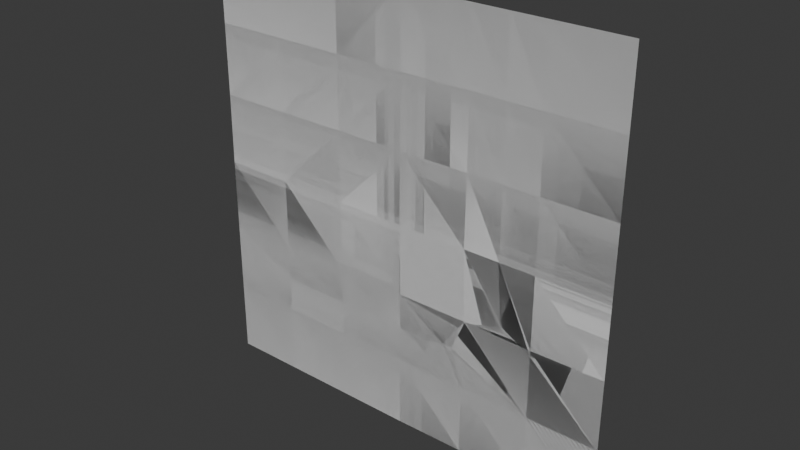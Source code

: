# Source: ChangeFaceFlowPracticing_0710.blend  (saved by Blender 5.1.30; exported with 4.5.12 LTS)
import bpy
from mathutils import Matrix  # noqa: F401  (used for matrix-valued properties, if any)

bpy.ops.wm.read_factory_settings(use_empty=True)
scene = bpy.context.scene
scene.name = 'Scene'

# ---- collections
col_collection = bpy.data.collections.new('Collection'); scene.collection.children.link(col_collection)

# ---- world
world_world = bpy.data.worlds.new('World'); scene.world = world_world
world_world.use_nodes = True; world_world.node_tree.nodes.clear()
_N = world_world.node_tree.nodes; _L = world_world.node_tree.links
n0 = _N.new('ShaderNodeOutputWorld'); n0.name = 'World Output'; n0.location = (200, 100)
n1 = _N.new('ShaderNodeBackground'); n1.name = 'Background'; n1.location = (-200, 100)
n1.inputs[0].default_value = (0.05088, 0.05088, 0.05088, 1.0)
_L.new(n1.outputs[0], n0.inputs[0])
n0.is_active_output = True
world_world.color = (0.05088, 0.05088, 0.05088)
world_world.sun_shadow_jitter_overblur = 0.0

# ---- meshes
me_plane = bpy.data.meshes.new('Plane')
me_plane.from_pydata([(1.0, -1.0, 0.0), (-1.0, 1.0, 0.0), (1.0, 1.0, 0.0), (2.98e-08, -1.0, 0.0), (0.3333, -1.0, 0.0), (0.6667, -1.0, 0.0), (0.6667, 1.0, 0.0), (0.3334, 0.9952, 1.69e-11), (-2.98e-08, 1.0, 0.0), (-0.3333, 1.0, 0.0), (-0.6667, 1.0, 0.0), (-1.0, 0.6667, 0.0), (-1.0, 0.3333, 0.0), (1.0, -0.6667, 0.0), (1.0, -0.3333, 0.0), (1.0, 2.98e-08, 0.0), (1.0, 0.3333, 0.0), (1.0, 0.6667, 0.0), (-0.6667, 0.3333, 0.0), (-0.6667, 0.6667, 0.0), (-0.3333, 0.3333, 0.0), (-0.3333, 0.6667, 0.0), (1.987e-08, -0.6667, 0.0), (9.934e-09, -0.3333, 0.0), (-0.003435, 2.98e-08, 7.628e-19), (-0.003435, 0.3333, 7.628e-19), (-1.987e-08, 0.6667, 0.0), (0.3333, -0.6667, 0.0), (0.3333, -0.3333, 0.0), (0.3299, 2.98e-08, 7.628e-19), (0.3459, 0.3333, -6.232e-09), (0.3367, 0.6667, 1.167e-09), (0.6667, -0.6667, 0.0), (0.6667, -0.3333, 0.0), (0.6667, 2.98e-08, 0.0), (0.6667, 0.3375, -6.88e-09), (0.6667, 0.6667, 1.949e-10), (-1.0, 0.5, 0.0), (-0.6667, 0.5, 0.0), (-0.3333, 0.5, 0.0), (-1.49e-08, 0.5, 0.0), (0.2797, 0.4865, -1.458e-09), (0.5, -1.0, 0.0), (0.5, -0.6667, 0.0), (0.5, -0.3333, 0.0), (0.5, 2.98e-08, 0.0), (0.5208, 0.3122, 1.15e-09)], [], [(36, 17, 2, 6), (11, 19, 10, 1), (19, 21, 9, 10), (21, 26, 8, 9), (26, 31, 7, 8), (31, 36, 6, 7), (42, 5, 32, 43), (43, 32, 33, 44), (44, 33, 34, 45), (45, 34, 35, 46), (30, 46, 35, 36), (3, 4, 27, 22), (22, 27, 28, 23), (23, 28, 29, 24), (24, 29, 30, 25), (40, 41, 31, 26), (39, 40, 26, 21), (38, 39, 21, 19), (37, 38, 19, 11), (5, 0, 13, 32), (32, 13, 14, 33), (33, 14, 15, 34), (34, 15, 16, 35), (35, 16, 17, 36), (12, 18, 38, 37), (36, 31, 41, 30), (18, 20, 39, 38), (20, 25, 40, 39), (25, 30, 41, 40), (29, 45, 46, 30), (28, 44, 45, 29), (27, 43, 44, 28), (4, 42, 43, 27)])
_k = set([(6, 36), (17, 36), (30, 36), (31, 36), (35, 36)])
me_plane.attributes.new('sharp_edge', 'BOOLEAN', 'EDGE').data.foreach_set('value', [ (min(e.vertices), max(e.vertices)) in _k for e in me_plane.edges])
_uv = me_plane.uv_layers.new(name='UVMap')
_uv.uv.foreach_set('vector', [0.8333, 0.8333, 1.0, 0.8333, 1.0, 1.0, 0.8333, 1.0, 0.0, 0.8333, 0.1667, 0.8333, 0.1667, 1.0, 0.0, 1.0, 0.1667, 0.8333, 0.3333, 0.8333, 0.3333, 1.0, 0.1667, 1.0, 0.3333, 0.8333, 0.5, 0.8333, 0.5, 1.0, 0.3333, 1.0, 0.5, 0.8333, 0.6961, 0.8333, 0.6671, 0.9976, 0.5, 1.0, 0.6961, 0.8333, 0.8333, 0.8333, 0.8333, 1.0, 0.6671, 0.9976, 0.75, 0.0, 0.8333, 0.0, 0.8333, 0.1667, 0.75, 0.1667, 0.75, 0.1667, 0.8333, 0.1667, 0.8333, 0.3333, 0.75, 0.3333, 0.75, 0.3333, 0.8333, 0.3333, 0.8333, 0.5, 0.75, 0.5, 0.75, 0.5, 0.8333, 0.5, 0.8333, 0.7278, 0.7519, 0.6841, 0.6667, 0.6667, 0.7519, 0.6841, 0.8333, 0.7278, 0.8333, 0.8333, 0.5, 0.0, 0.6667, 0.0, 0.6667, 0.1667, 0.5, 0.1667, 0.5, 0.1667, 0.6667, 0.1667, 0.6667, 0.3333, 0.5, 0.3333, 0.5, 0.3333, 0.6667, 0.3333, 0.6667, 0.5, 0.5, 0.5, 0.5, 0.5, 0.6667, 0.5, 0.6667, 0.6667, 0.5, 0.6667, 0.5, 0.75, 0.6667, 0.75, 0.6961, 0.8333, 0.5, 0.8333, 0.3333, 0.75, 0.5, 0.75, 0.5, 0.8333, 0.3333, 0.8333, 0.1667, 0.75, 0.3333, 0.75, 0.3333, 0.8333, 0.1667, 0.8333, 0.0, 0.75, 0.1667, 0.75, 0.1667, 0.8333, 0.0, 0.8333, 0.8333, 0.0, 1.0, 0.0, 1.0, 0.1667, 0.8333, 0.1667, 0.8333, 0.1667, 1.0, 0.1667, 1.0, 0.3333, 0.8333, 0.3333, 0.8333, 0.3333, 1.0, 0.3333, 1.0, 0.5, 0.8333, 0.5, 0.8333, 0.5, 1.0, 0.5, 1.0, 0.6667, 0.8333, 0.7278, 0.8333, 0.7278, 1.0, 0.6667, 1.0, 0.8333, 0.8333, 0.8333, 0.0, 0.6667, 0.1667, 0.6667, 0.1667, 0.75, 0.0, 0.75, 0.8333, 0.8333, 0.6961, 0.8333, 0.6667, 0.75, 0.6667, 0.6667, 0.1667, 0.6667, 0.3333, 0.6667, 0.3333, 0.75, 0.1667, 0.75, 0.3333, 0.6667, 0.5, 0.6667, 0.5, 0.75, 0.3333, 0.75, 0.5, 0.6667, 0.6667, 0.6667, 0.6667, 0.75, 0.5, 0.75, 0.6667, 0.5, 0.75, 0.5, 0.7519, 0.6841, 0.6667, 0.6667, 0.6667, 0.3333, 0.75, 0.3333, 0.75, 0.5, 0.6667, 0.5, 0.6667, 0.1667, 0.75, 0.1667, 0.75, 0.3333, 0.6667, 0.3333, 0.6667, 0.0, 0.75, 0.0, 0.75, 0.1667, 0.6667, 0.1667])
me_plane.update()
me_plane_001 = bpy.data.meshes.new('Plane.001')
me_plane_001.from_pydata([(1.0, -1.0, 0.0), (-1.0, 1.0, 0.0), (1.0, 1.0, 0.0), (2.98e-08, -1.0, 0.0), (0.3333, -1.0, 0.0), (0.6667, -1.0, 0.0), (0.6667, 1.0, 0.0), (0.3334, 0.9952, 1.69e-11), (-2.98e-08, 1.0, 0.0), (-0.3333, 1.0, 0.0), (-0.6667, 1.0, 0.0), (-1.0, 0.6667, 0.0), (-1.0, 0.3333, 0.0), (1.0, -0.6667, 0.0), (1.0, -0.3333, 0.0), (1.0, 2.98e-08, 0.0), (1.0, 0.3333, 0.0), (1.0, 0.6667, 0.0), (-0.6667, 0.3333, 0.0), (-0.6667, 0.6667, 0.0), (-0.3333, 0.3333, 0.0), (-0.3333, 0.6667, 0.0), (1.987e-08, -0.6667, 0.0), (9.934e-09, -0.3333, 0.0), (-0.003435, 2.98e-08, 7.628e-19), (-0.003435, 0.3333, 7.628e-19), (-1.987e-08, 0.6667, 0.0), (0.3333, -0.6667, 0.0), (0.3333, -0.3333, 0.0), (0.3299, 2.98e-08, 7.628e-19), (0.3425, 0.3356, -5.822e-09), (0.3367, 0.6667, 1.167e-09), (0.6667, -0.6667, 0.0), (0.6667, -0.3333, 0.0), (0.6667, 2.98e-08, 0.0), (0.6667, 0.3651, -5.673e-09), (0.6667, 0.6667, 1.949e-10), (-1.0, 0.5, 0.0), (-0.6667, 0.5, 0.0), (-0.3333, 0.5, 0.0), (-1.49e-08, 0.5, 0.0), (0.2325, 0.4865, -1.458e-09), (0.5, -1.0, 0.0), (0.5, -0.6667, 0.0), (0.5, -0.3333, 0.0), (0.5, 2.98e-08, 0.0), (0.53, 0.288, 1.33e-09), (-0.9966, -1.0, 2.213e-16), (-0.9966, -0.6667, 2.213e-16), (-0.9966, -0.3333, 2.213e-16), (-1.0, 2.98e-08, 2.22e-16), (-0.3356, 2.98e-08, 7.452e-17), (-0.6678, 2.98e-08, 1.483e-16), (-0.6644, -0.3333, 1.475e-16), (-0.3322, -0.3333, 7.376e-17), (-0.6644, -0.6667, 1.475e-16), (-0.3322, -0.6667, 7.376e-17), (-0.6644, -1.0, 1.475e-16), (-0.3322, -1.0, 7.376e-17)], [], [(36, 17, 2, 6), (11, 19, 10, 1), (19, 21, 9, 10), (21, 26, 8, 9), (26, 31, 7, 8), (31, 36, 6, 7), (42, 5, 32, 43), (43, 32, 33, 44), (44, 33, 34, 45), (45, 34, 35, 46), (30, 46, 35, 36), (3, 4, 27, 22), (22, 27, 28, 23), (23, 28, 29, 24), (24, 29, 30, 25), (40, 41, 31, 26), (39, 40, 26, 21), (38, 39, 21, 19), (37, 38, 19, 11), (5, 0, 13, 32), (32, 13, 14, 33), (33, 14, 15, 34), (34, 15, 16, 35), (35, 16, 17, 36), (12, 18, 38, 37), (36, 31, 41, 30), (18, 20, 39, 38), (20, 25, 40, 39), (25, 30, 41, 40), (29, 45, 46, 30), (28, 44, 45, 29), (27, 43, 44, 28), (4, 42, 43, 27), (53, 52, 50, 49), (55, 53, 49, 48), (57, 55, 48, 47), (3, 22, 56, 58), (58, 56, 55, 57), (22, 23, 54, 56), (56, 54, 53, 55), (23, 24, 51, 54), (54, 51, 52, 53), (18, 12, 50, 52), (20, 18, 52, 51), (25, 20, 51, 24)])
_k = set([(6, 36), (17, 36), (30, 36), (31, 36), (35, 36)])
me_plane_001.attributes.new('sharp_edge', 'BOOLEAN', 'EDGE').data.foreach_set('value', [ (min(e.vertices), max(e.vertices)) in _k for e in me_plane_001.edges])
_uv = me_plane_001.uv_layers.new(name='UVMap')
_uv.uv.foreach_set('vector', [0.8333, 0.8333, 1.0, 0.8333, 1.0, 1.0, 0.8333, 1.0, 0.0, 0.8333, 0.1667, 0.8333, 0.1667, 1.0, 0.0, 1.0, 0.1667, 0.8333, 0.3333, 0.8333, 0.3333, 1.0, 0.1667, 1.0, 0.3333, 0.8333, 0.5, 0.8333, 0.5, 1.0, 0.3333, 1.0, 0.5, 0.8333, 0.6961, 0.8333, 0.6671, 0.9976, 0.5, 1.0, 0.6961, 0.8333, 0.8333, 0.8333, 0.8333, 1.0, 0.6671, 0.9976, 0.75, 0.0, 0.8333, 0.0, 0.8333, 0.1667, 0.75, 0.1667, 0.75, 0.1667, 0.8333, 0.1667, 0.8333, 0.3333, 0.75, 0.3333, 0.75, 0.3333, 0.8333, 0.3333, 0.8333, 0.5, 0.75, 0.5, 0.75, 0.5, 0.8333, 0.5, 0.8333, 0.7278, 0.7519, 0.6841, 0.6667, 0.6667, 0.7519, 0.6841, 0.8333, 0.7278, 0.8333, 0.8333, 0.5, 0.0, 0.6667, 0.0, 0.6667, 0.1667, 0.5, 0.1667, 0.5, 0.1667, 0.6667, 0.1667, 0.6667, 0.3333, 0.5, 0.3333, 0.5, 0.3333, 0.6667, 0.3333, 0.6667, 0.5, 0.5, 0.5, 0.5, 0.5, 0.6667, 0.5, 0.6667, 0.6667, 0.5, 0.6667, 0.5, 0.75, 0.6667, 0.75, 0.6961, 0.8333, 0.5, 0.8333, 0.3333, 0.75, 0.5, 0.75, 0.5, 0.8333, 0.3333, 0.8333, 0.1667, 0.75, 0.3333, 0.75, 0.3333, 0.8333, 0.1667, 0.8333, 0.0, 0.75, 0.1667, 0.75, 0.1667, 0.8333, 0.0, 0.8333, 0.8333, 0.0, 1.0, 0.0, 1.0, 0.1667, 0.8333, 0.1667, 0.8333, 0.1667, 1.0, 0.1667, 1.0, 0.3333, 0.8333, 0.3333, 0.8333, 0.3333, 1.0, 0.3333, 1.0, 0.5, 0.8333, 0.5, 0.8333, 0.5, 1.0, 0.5, 1.0, 0.6667, 0.8333, 0.7278, 0.8333, 0.7278, 1.0, 0.6667, 1.0, 0.8333, 0.8333, 0.8333, 0.0, 0.6667, 0.1667, 0.6667, 0.1667, 0.75, 0.0, 0.75, 0.8333, 0.8333, 0.6961, 0.8333, 0.6667, 0.75, 0.6667, 0.6667, 0.1667, 0.6667, 0.3333, 0.6667, 0.3333, 0.75, 0.1667, 0.75, 0.3333, 0.6667, 0.5, 0.6667, 0.5, 0.75, 0.3333, 0.75, 0.5, 0.6667, 0.6667, 0.6667, 0.6667, 0.75, 0.5, 0.75, 0.6667, 0.5, 0.75, 0.5, 0.7519, 0.6841, 0.6667, 0.6667, 0.6667, 0.3333, 0.75, 0.3333, 0.75, 0.5, 0.6667, 0.5, 0.6667, 0.1667, 0.75, 0.1667, 0.75, 0.3333, 0.6667, 0.3333, 0.6667, 0.0, 0.75, 0.0, 0.75, 0.1667, 0.6667, 0.1667, 0.5, 0.3333, 0.5, 0.5, 0.5, 0.5, 0.5, 0.3333, 0.5, 0.1667, 0.5, 0.3333, 0.5, 0.3333, 0.5, 0.1667, 0.5, 0.0, 0.5, 0.1667, 0.5, 0.1667, 0.5, 0.0, 0.5, 0.0, 0.5, 0.1667, 0.5, 0.1667, 0.5, 0.0, 0.5, 0.0, 0.5, 0.1667, 0.5, 0.1667, 0.5, 0.0, 0.5, 0.1667, 0.5, 0.3333, 0.5, 0.3333, 0.5, 0.1667, 0.5, 0.1667, 0.5, 0.3333, 0.5, 0.3333, 0.5, 0.1667, 0.5, 0.3333, 0.5, 0.5, 0.5, 0.5, 0.5, 0.3333, 0.5, 0.3333, 0.5, 0.5, 0.5, 0.5, 0.5, 0.3333, 0.0, 0.0, 0.0, 0.0, 0.0, 0.0, 0.0, 0.0, 0.0, 0.0, 0.0, 0.0, 0.0, 0.0, 0.0, 0.0, 0.0, 0.0, 0.0, 0.0, 0.0, 0.0, 0.0, 0.0])
me_plane_001.update()
me_plane_002 = bpy.data.meshes.new('Plane.002')
me_plane_002.from_pydata([(1.0, -1.0, 0.0), (-1.0, 1.0, 0.0), (1.0, 1.0, 0.0), (2.98e-08, -1.0, 0.0), (0.3333, -1.0, 0.0), (0.6667, -1.0, 0.0), (0.6667, 1.0, 0.0), (0.3334, 0.9952, 1.69e-11), (-2.98e-08, 1.0, 0.0), (-0.3333, 1.0, 0.0), (-0.6667, 1.0, 0.0), (-1.0, 0.6667, 0.0), (-1.0, 0.3333, 0.0), (1.0, -0.6667, 0.0), (1.0, -0.3333, 0.0), (1.0, 2.98e-08, 0.0), (1.0, 0.3333, 0.0), (1.0, 0.6667, 0.0), (-0.6667, 0.3333, 0.0), (-0.6667, 0.6667, 0.0), (-0.3333, 0.3333, 0.0), (-0.3333, 0.6667, 0.0), (1.987e-08, -0.6667, 0.0), (9.934e-09, -0.3333, 0.0), (-0.003435, 2.98e-08, 7.628e-19), (-0.003435, 0.3333, 7.628e-19), (-1.987e-08, 0.6667, 0.0), (0.3333, -0.6667, 0.0), (0.3333, -0.3333, 0.0), (0.3299, 2.98e-08, 7.628e-19), (0.3425, 0.3356, -5.822e-09), (0.3367, 0.6667, 1.167e-09), (0.6667, -0.6667, 0.0), (0.6667, -0.3333, 0.0), (0.6667, 2.98e-08, 0.0), (0.6667, 0.3651, -5.673e-09), (0.6667, 0.6667, 1.949e-10), (-1.0, 0.5, 0.0), (-0.6667, 0.5, 0.0), (-0.3333, 0.5, 0.0), (-1.49e-08, 0.5, 0.0), (0.2325, 0.4865, -1.458e-09), (0.5, -1.0, 0.0), (0.5, -0.6667, 0.0), (0.5, -0.3333, 0.0), (0.5, 2.98e-08, 0.0), (0.53, 0.288, 1.33e-09), (-0.9966, -1.0, 2.213e-16), (-0.9966, -0.6667, 2.213e-16), (-0.9966, -0.3333, 2.213e-16), (-1.0, 2.98e-08, 2.22e-16), (-0.3356, 2.98e-08, 7.452e-17), (-0.6678, 2.98e-08, 1.483e-16), (-0.6644, -0.3333, 1.475e-16), (-0.3322, -0.3333, 7.376e-17), (-0.6644, -0.6667, 1.475e-16), (-0.3322, -0.6667, 7.376e-17), (-0.6644, -1.0, 1.475e-16), (-0.3322, -1.0, 7.376e-17)], [], [(36, 17, 2, 6), (11, 19, 10, 1), (19, 21, 9, 10), (21, 26, 8, 9), (26, 31, 7, 8), (31, 36, 6, 7), (42, 5, 32, 43), (43, 32, 33, 44), (44, 33, 34, 45), (45, 34, 35, 46), (30, 46, 35, 36), (3, 4, 27, 22), (22, 27, 28, 23), (23, 28, 29, 24), (24, 29, 30, 25), (40, 41, 31, 26), (39, 40, 26, 21), (38, 39, 21, 19), (37, 38, 19, 11), (5, 0, 13, 32), (32, 13, 14, 33), (33, 14, 15, 34), (34, 15, 16, 35), (35, 16, 17, 36), (12, 18, 38, 37), (36, 31, 41, 30), (18, 20, 39, 38), (20, 25, 40, 39), (25, 30, 41, 40), (29, 45, 46, 30), (28, 44, 45, 29), (27, 43, 44, 28), (4, 42, 43, 27), (53, 52, 50, 49), (55, 53, 49, 48), (57, 55, 48, 47), (3, 22, 56, 58), (58, 56, 55, 57), (22, 23, 54, 56), (56, 54, 53, 55), (23, 24, 51, 54), (54, 51, 52, 53), (18, 12, 50, 52), (20, 18, 52, 51), (25, 20, 51, 24)])
_k = set([(6, 36), (17, 36), (30, 36), (31, 36), (35, 36)])
me_plane_002.attributes.new('sharp_edge', 'BOOLEAN', 'EDGE').data.foreach_set('value', [ (min(e.vertices), max(e.vertices)) in _k for e in me_plane_002.edges])
_uv = me_plane_002.uv_layers.new(name='UVMap')
_uv.uv.foreach_set('vector', [0.8333, 0.8333, 1.0, 0.8333, 1.0, 1.0, 0.8333, 1.0, 0.0, 0.8333, 0.1667, 0.8333, 0.1667, 1.0, 0.0, 1.0, 0.1667, 0.8333, 0.3333, 0.8333, 0.3333, 1.0, 0.1667, 1.0, 0.3333, 0.8333, 0.5, 0.8333, 0.5, 1.0, 0.3333, 1.0, 0.5, 0.8333, 0.6961, 0.8333, 0.6671, 0.9976, 0.5, 1.0, 0.6961, 0.8333, 0.8333, 0.8333, 0.8333, 1.0, 0.6671, 0.9976, 0.75, 0.0, 0.8333, 0.0, 0.8333, 0.1667, 0.75, 0.1667, 0.75, 0.1667, 0.8333, 0.1667, 0.8333, 0.3333, 0.75, 0.3333, 0.75, 0.3333, 0.8333, 0.3333, 0.8333, 0.5, 0.75, 0.5, 0.75, 0.5, 0.8333, 0.5, 0.8333, 0.7278, 0.7519, 0.6841, 0.6667, 0.6667, 0.7519, 0.6841, 0.8333, 0.7278, 0.8333, 0.8333, 0.5, 0.0, 0.6667, 0.0, 0.6667, 0.1667, 0.5, 0.1667, 0.5, 0.1667, 0.6667, 0.1667, 0.6667, 0.3333, 0.5, 0.3333, 0.5, 0.3333, 0.6667, 0.3333, 0.6667, 0.5, 0.5, 0.5, 0.5, 0.5, 0.6667, 0.5, 0.6667, 0.6667, 0.5, 0.6667, 0.5, 0.75, 0.6667, 0.75, 0.6961, 0.8333, 0.5, 0.8333, 0.3333, 0.75, 0.5, 0.75, 0.5, 0.8333, 0.3333, 0.8333, 0.1667, 0.75, 0.3333, 0.75, 0.3333, 0.8333, 0.1667, 0.8333, 0.0, 0.75, 0.1667, 0.75, 0.1667, 0.8333, 0.0, 0.8333, 0.8333, 0.0, 1.0, 0.0, 1.0, 0.1667, 0.8333, 0.1667, 0.8333, 0.1667, 1.0, 0.1667, 1.0, 0.3333, 0.8333, 0.3333, 0.8333, 0.3333, 1.0, 0.3333, 1.0, 0.5, 0.8333, 0.5, 0.8333, 0.5, 1.0, 0.5, 1.0, 0.6667, 0.8333, 0.7278, 0.8333, 0.7278, 1.0, 0.6667, 1.0, 0.8333, 0.8333, 0.8333, 0.0, 0.6667, 0.1667, 0.6667, 0.1667, 0.75, 0.0, 0.75, 0.8333, 0.8333, 0.6961, 0.8333, 0.6667, 0.75, 0.6667, 0.6667, 0.1667, 0.6667, 0.3333, 0.6667, 0.3333, 0.75, 0.1667, 0.75, 0.3333, 0.6667, 0.5, 0.6667, 0.5, 0.75, 0.3333, 0.75, 0.5, 0.6667, 0.6667, 0.6667, 0.6667, 0.75, 0.5, 0.75, 0.6667, 0.5, 0.75, 0.5, 0.7519, 0.6841, 0.6667, 0.6667, 0.6667, 0.3333, 0.75, 0.3333, 0.75, 0.5, 0.6667, 0.5, 0.6667, 0.1667, 0.75, 0.1667, 0.75, 0.3333, 0.6667, 0.3333, 0.6667, 0.0, 0.75, 0.0, 0.75, 0.1667, 0.6667, 0.1667, 0.5, 0.3333, 0.5, 0.5, 0.5, 0.5, 0.5, 0.3333, 0.5, 0.1667, 0.5, 0.3333, 0.5, 0.3333, 0.5, 0.1667, 0.5, 0.0, 0.5, 0.1667, 0.5, 0.1667, 0.5, 0.0, 0.5, 0.0, 0.5, 0.1667, 0.5, 0.1667, 0.5, 0.0, 0.5, 0.0, 0.5, 0.1667, 0.5, 0.1667, 0.5, 0.0, 0.5, 0.1667, 0.5, 0.3333, 0.5, 0.3333, 0.5, 0.1667, 0.5, 0.1667, 0.5, 0.3333, 0.5, 0.3333, 0.5, 0.1667, 0.5, 0.3333, 0.5, 0.5, 0.5, 0.5, 0.5, 0.3333, 0.5, 0.3333, 0.5, 0.5, 0.5, 0.5, 0.5, 0.3333, 0.0, 0.0, 0.0, 0.0, 0.0, 0.0, 0.0, 0.0, 0.0, 0.0, 0.0, 0.0, 0.0, 0.0, 0.0, 0.0, 0.0, 0.0, 0.0, 0.0, 0.0, 0.0, 0.0, 0.0])
me_plane_002.update()

# ---- objects
ob_plane = bpy.data.objects.new('Plane', me_plane)
ob_plane_001 = bpy.data.objects.new('Plane.001', me_plane_001)
ob_plane_002 = bpy.data.objects.new('Plane.002', me_plane_002)

# ---- transforms, parenting, visibility, modifiers, constraints
ob_plane.location = (0.0, 0.0, 0.0)
ob_plane.rotation_euler = (-1.571, -2.22e-16, 2.22e-16)
ob_plane_001.location = (0.0, 0.0, 0.0)
ob_plane_001.rotation_euler = (-1.571, -2.22e-16, 2.22e-16)
ob_plane_002.location = (0.0, 0.0, 0.0)
ob_plane_002.rotation_euler = (-1.571, -2.22e-16, 2.22e-16)

# ---- collection membership
col_collection.objects.link(ob_plane)
col_collection.objects.link(ob_plane_001)
col_collection.objects.link(ob_plane_002)

# ---- scene / render settings (as saved in the file)
scene.frame_start = 1; scene.frame_end = 250; scene.frame_set(1)
scene.render.engine = 'BLENDER_EEVEE_NEXT'
scene.render.bake_bias = 0.0
scene.render.bake_samples = 0
scene.cycles.sampling_pattern = 'TABULATED_SOBOL'
scene.eevee.use_volume_custom_range = False
bpy.context.view_layer.update()

# ---- added for rendering (the .blend has no active camera and no usable light): camera, sun
cam_auto = bpy.data.cameras.new('AutoCamera')
cam_auto.lens = 50.0
cam_auto.sensor_width = 36.0
cam_auto.clip_end = 1000.0
ob_auto_camera = bpy.data.objects.new('AutoCamera', cam_auto)
scene.collection.objects.link(ob_auto_camera)
ob_auto_camera.location = (2.61693, -3.14032, 2.09354)
ob_auto_camera.rotation_euler = (1.09748, -7.21219e-08, 0.694738)
scene.camera = ob_auto_camera
light_auto_sun = bpy.data.lights.new('AutoSun', 'SUN')
light_auto_sun.energy = 3.0
light_auto_sun.angle = 0.0523599
ob_auto_sun = bpy.data.objects.new('AutoSun', light_auto_sun)
scene.collection.objects.link(ob_auto_sun)
ob_auto_sun.rotation_euler = (0.872665, 0.174533, 0.523599)
bpy.context.view_layer.update()
